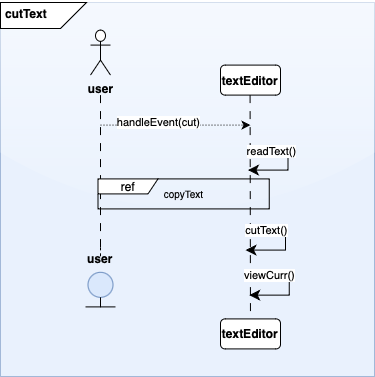

The diagram above was exported from draw.io. Its source (the exported page's mxGraphModel, read from the mxfile embedded in the PNG):
<mxGraphModel dx="1020" dy="2204" grid="0" gridSize="10" guides="1" tooltips="1" connect="1" arrows="1" fold="1" page="1" pageScale="1" pageWidth="1200" pageHeight="1600" background="none" math="0" shadow="0">
  <root>
    <mxCell id="0" />
    <mxCell id="1" parent="0" />
    <mxCell id="2" value="" style="whiteSpace=wrap;html=1;aspect=fixed;fillColor=#dae8fc;strokeColor=#6c8ebf;fillStyle=auto;opacity=60;rounded=0;glass=1;" vertex="1" parent="1">
      <mxGeometry x="65" y="-1014" width="374" height="374" as="geometry" />
    </mxCell>
    <mxCell id="3" value="" style="shape=card;whiteSpace=wrap;html=1;direction=south;flipV=1;flipH=0;" vertex="1" parent="1">
      <mxGeometry x="65" y="-1014" width="86" height="26" as="geometry" />
    </mxCell>
    <mxCell id="4" value="&lt;div style=&quot;text-align: center;&quot;&gt;&lt;span style=&quot;font-size: 12px;&quot;&gt;cutText&lt;/span&gt;&lt;/div&gt;" style="text;whiteSpace=wrap;html=1;fontStyle=1" vertex="1" parent="1">
      <mxGeometry x="68" y="-1016" width="90" height="40" as="geometry" />
    </mxCell>
    <mxCell id="5" value="user" style="shape=umlActor;verticalLabelPosition=bottom;verticalAlign=top;html=1;fontStyle=1" vertex="1" parent="1">
      <mxGeometry x="155" y="-986.4100000000001" width="20" height="45" as="geometry" />
    </mxCell>
    <mxCell id="6" value="" style="endArrow=none;html=1;rounded=0;dashed=1;" edge="1" parent="1">
      <mxGeometry relative="1" as="geometry">
        <mxPoint x="165" y="-769.1800000000003" as="sourcePoint" />
        <mxPoint x="165" y="-759.1800000000003" as="targetPoint" />
      </mxGeometry>
    </mxCell>
    <mxCell id="7" value="" style="ellipse;whiteSpace=wrap;html=1;aspect=fixed;fillColor=#dae8fc;strokeColor=#6c8ebf;" vertex="1" parent="1">
      <mxGeometry x="152.5" y="-744.1800000000003" width="25" height="25" as="geometry" />
    </mxCell>
    <mxCell id="8" value="" style="endArrow=none;html=1;rounded=0;dashed=1;dashPattern=8 8;" edge="1" parent="1">
      <mxGeometry relative="1" as="geometry">
        <mxPoint x="165" y="-921.4100000000001" as="sourcePoint" />
        <mxPoint x="165" y="-761.4100000000001" as="targetPoint" />
      </mxGeometry>
    </mxCell>
    <mxCell id="9" value="" style="endArrow=none;html=1;rounded=0;entryX=0.5;entryY=1;entryDx=0;entryDy=0;" edge="1" target="7" parent="1">
      <mxGeometry width="50" height="50" relative="1" as="geometry">
        <mxPoint x="165" y="-709.1800000000003" as="sourcePoint" />
        <mxPoint x="525" y="-859.1800000000003" as="targetPoint" />
      </mxGeometry>
    </mxCell>
    <mxCell id="10" value="" style="endArrow=none;html=1;rounded=0;" edge="1" parent="1">
      <mxGeometry width="50" height="50" relative="1" as="geometry">
        <mxPoint x="150" y="-709.6000000000004" as="sourcePoint" />
        <mxPoint x="180" y="-709.6000000000004" as="targetPoint" />
      </mxGeometry>
    </mxCell>
    <mxCell id="11" value="" style="endArrow=classic;html=1;rounded=0;dashed=1;dashPattern=1 2;fontStyle=0" edge="1" parent="1">
      <mxGeometry width="50" height="50" relative="1" as="geometry">
        <mxPoint x="165" y="-891.4100000000001" as="sourcePoint" />
        <mxPoint x="315" y="-891.4100000000001" as="targetPoint" />
      </mxGeometry>
    </mxCell>
    <mxCell id="12" value="handleEvent(cut)" style="edgeLabel;html=1;align=center;verticalAlign=middle;resizable=0;points=[];" vertex="1" connectable="0" parent="11">
      <mxGeometry x="-0.2443" y="3" relative="1" as="geometry">
        <mxPoint as="offset" />
      </mxGeometry>
    </mxCell>
    <mxCell id="13" value="&lt;b&gt;textEditor&lt;/b&gt;" style="rounded=1;whiteSpace=wrap;html=1;" vertex="1" parent="1">
      <mxGeometry x="285" y="-951.4100000000001" width="60" height="30" as="geometry" />
    </mxCell>
    <mxCell id="14" value="" style="endArrow=none;html=1;rounded=0;dashed=1;dashPattern=8 8;" edge="1" target="15" parent="1">
      <mxGeometry relative="1" as="geometry">
        <mxPoint x="314.58000000000004" y="-921.4100000000001" as="sourcePoint" />
        <mxPoint x="315" y="-741.4100000000001" as="targetPoint" />
      </mxGeometry>
    </mxCell>
    <mxCell id="15" value="&lt;b&gt;textEditor&lt;/b&gt;" style="rounded=1;whiteSpace=wrap;html=1;" vertex="1" parent="1">
      <mxGeometry x="285" y="-697.5900000000001" width="60" height="30" as="geometry" />
    </mxCell>
    <mxCell id="16" value="" style="edgeStyle=elbowEdgeStyle;elbow=horizontal;endArrow=classic;html=1;curved=0;rounded=0;endSize=8;startSize=8;verticalAlign=bottom;horizontal=1;" edge="1" parent="1">
      <mxGeometry width="50" height="50" relative="1" as="geometry">
        <mxPoint x="310" y="-786.4100000000001" as="sourcePoint" />
        <mxPoint x="310" y="-766.4100000000001" as="targetPoint" />
        <Array as="points">
          <mxPoint x="350" y="-786.4100000000001" />
        </Array>
      </mxGeometry>
    </mxCell>
    <mxCell id="17" value="cutText()" style="edgeLabel;html=1;align=center;verticalAlign=middle;resizable=0;points=[];" vertex="1" connectable="0" parent="16">
      <mxGeometry x="-0.5998" relative="1" as="geometry">
        <mxPoint as="offset" />
      </mxGeometry>
    </mxCell>
    <mxCell id="18" value="user" style="text;html=1;align=center;verticalAlign=middle;whiteSpace=wrap;rounded=0;fontStyle=1" vertex="1" parent="1">
      <mxGeometry x="135" y="-772.5500000000002" width="60" height="30" as="geometry" />
    </mxCell>
    <mxCell id="19" value="" style="edgeStyle=elbowEdgeStyle;elbow=horizontal;endArrow=classic;html=1;curved=0;rounded=0;endSize=8;startSize=8;verticalAlign=bottom;horizontal=1;" edge="1" parent="1">
      <mxGeometry width="50" height="50" relative="1" as="geometry">
        <mxPoint x="312.5" y="-866.4100000000001" as="sourcePoint" />
        <mxPoint x="312.5" y="-846.4100000000001" as="targetPoint" />
        <Array as="points">
          <mxPoint x="352.5" y="-866.4100000000001" />
        </Array>
      </mxGeometry>
    </mxCell>
    <mxCell id="20" value="readText()" style="edgeLabel;html=1;align=center;verticalAlign=middle;resizable=0;points=[];" vertex="1" connectable="0" parent="19">
      <mxGeometry x="-0.5443" y="-1" relative="1" as="geometry">
        <mxPoint as="offset" />
      </mxGeometry>
    </mxCell>
    <mxCell id="21" value="ref" style="shape=umlFrame;whiteSpace=wrap;html=1;pointerEvents=0;width=60;height=15;" vertex="1" parent="1">
      <mxGeometry x="162.5" y="-837.5900000000001" width="171.25" height="30" as="geometry" />
    </mxCell>
    <mxCell id="22" value="copyText" style="text;html=1;align=center;verticalAlign=middle;resizable=0;points=[];autosize=1;strokeColor=none;fillColor=none;fontSize=10;" vertex="1" parent="1">
      <mxGeometry x="213.12940184453214" y="-837.5900000000006" width="70" height="30" as="geometry" />
    </mxCell>
    <mxCell id="23" value="" style="edgeStyle=elbowEdgeStyle;elbow=horizontal;endArrow=classic;html=1;curved=0;rounded=0;endSize=8;startSize=8;verticalAlign=bottom;horizontal=1;" edge="1" parent="1">
      <mxGeometry width="50" height="50" relative="1" as="geometry">
        <mxPoint x="313.75" y="-741.3700000000001" as="sourcePoint" />
        <mxPoint x="313.75" y="-721.3700000000001" as="targetPoint" />
        <Array as="points">
          <mxPoint x="353.75" y="-741.3700000000001" />
        </Array>
      </mxGeometry>
    </mxCell>
    <mxCell id="24" value="viewCurr()" style="edgeLabel;html=1;align=center;verticalAlign=middle;resizable=0;points=[];" vertex="1" connectable="0" parent="23">
      <mxGeometry x="-0.5998" relative="1" as="geometry">
        <mxPoint as="offset" />
      </mxGeometry>
    </mxCell>
  </root>
</mxGraphModel>